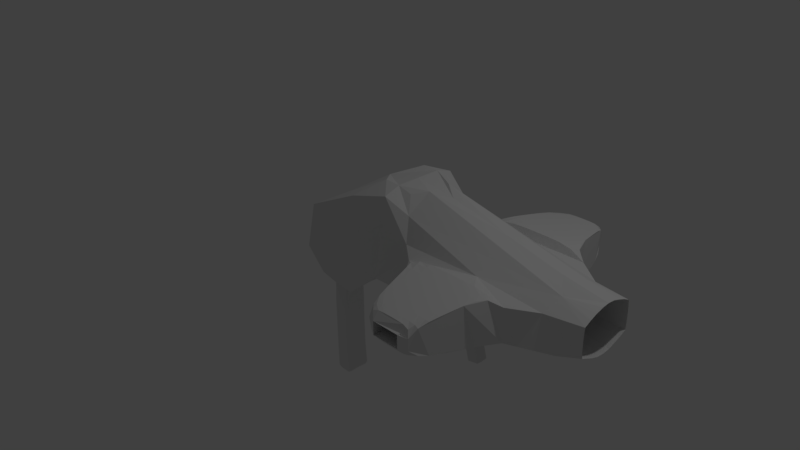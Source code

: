 # Source: bomber.blend  (saved by Blender 2.77.0; exported with 4.5.12 LTS)
import bpy
from mathutils import Matrix  # noqa: F401  (used for matrix-valued properties, if any)

bpy.ops.wm.read_factory_settings(use_empty=True)
scene = bpy.context.scene
scene.name = 'Scene'

# ---- collections
col_collection_1 = bpy.data.collections.new('Collection 1'); scene.collection.children.link(col_collection_1)

# ---- materials (node trees are filled in below, after node groups)
mat_material = bpy.data.materials.new('Material')
mat_material.alpha_threshold = 0.0
mat_material.use_transparent_shadow = False
mat_material.roughness = 0.5
mat_material.line_color = (0.0, 0.0, 0.0, 1.0)

# ---- material node trees

# ---- world
world_world = bpy.data.worlds.new('World'); scene.world = world_world
world_world.color = (0.05088, 0.05088, 0.05088)
world_world.use_sun_shadow = False
world_world.sun_shadow_jitter_overblur = 0.0
world_world.cycles.sampling_method = 'MANUAL'

# ---- cameras
cam_camera = bpy.data.cameras.new('Camera')
cam_camera.clip_end = 100.0
cam_camera.lens = 35.0
cam_camera.sensor_width = 32.0
cam_camera.sensor_height = 18.0
cam_camera.ortho_scale = 7.314
cam_camera.dof.focus_distance = 0.0
cam_camera.dof.aperture_fstop = 128.0

# ---- lights
light_lamp = bpy.data.lights.new('Lamp', 'POINT')
light_lamp.transmission_factor = 0.0
light_lamp.cutoff_distance = 30.0
light_lamp.energy = 100.0
light_lamp.shadow_buffer_clip_start = 1.001
light_lamp.shadow_soft_size = 0.1
light_lamp.shadow_maximum_resolution = 0.006
light_lamp.use_absolute_resolution = True

# ---- meshes
me_cube = bpy.data.meshes.new('Cube')
me_cube.from_pydata([(-0.02493, 0.3866, -0.4218), (2.305, 1.597, 0.4086), (2.733, 0.6782, 0.2764), (-0.6536, 0.3221, -0.4004), (1.202, 0.5592, 0.7947), (2.724, 0.6661, 0.6911), (1.353, 0.6661, 0.6911), (-0.5399, 0.5025, 0.6963), (-0.06733, 0.0, -0.4274), (-0.2518, 0.3903, -0.3997), (0.558, 0.4811, 0.07234), (1.345, 0.6782, 0.2764), (3.068, 0.0, 0.1142), (-0.7709, 0.0, -0.4274), (2.928, 0.0, 0.894), (-0.7256, 0.4806, 0.03251), (1.385, 0.0, 1.238), (0.2872, 0.5497, 1.097), (3.038, 0.448, 0.6691), (-0.5365, 0.0, 0.6919), (-0.112, 0.5539, 0.1128), (-0.825, 0.0, 0.04662), (3.239, 0.4546, 0.2632), (0.06239, 0.0, 0.0), (0.3394, 0.0, 1.22), (2.323, 1.61, 0.5639), (1.772, 1.597, 0.4086), (1.755, 1.61, 0.5639), (1.864, 1.655, 0.4157), (1.864, 1.655, 0.5843), (2.214, 1.655, 0.5843), (2.214, 1.655, 0.4157), (1.712, 0.6448, 0.3425), (1.712, 0.6448, 0.6575), (2.366, 0.6448, 0.6575), (2.366, 0.6448, 0.3425), (2.039, 1.575, 0.6796), (2.039, 0.7009, 0.8029), (2.462, 1.138, 0.7413), (1.615, 1.138, 0.7413), (2.039, 1.138, 0.7414), (2.221, 1.576, 0.6734), (2.356, 0.6999, 0.7967), (2.532, 0.8816, 0.7711), (1.681, 1.394, 0.6991), (1.857, 1.576, 0.6734), (1.721, 0.6999, 0.7967), (2.397, 1.394, 0.6991), (1.545, 0.8816, 0.7711), (2.039, 1.394, 0.7052), (2.039, 0.8814, 0.7776), (1.79, 1.138, 0.7414), (2.287, 1.138, 0.7414), (2.324, 0.8814, 0.7774), (1.753, 0.8814, 0.7774), (1.828, 1.394, 0.7051), (2.25, 1.394, 0.7051), (2.293, 1.582, 0.6473), (2.524, 0.6938, 0.7709), (2.592, 0.7637, 0.7611), (1.716, 1.512, 0.6572), (1.946, 1.575, 0.679), (1.881, 0.7008, 0.8023), (2.43, 1.267, 0.7224), (1.583, 1.009, 0.7588), (2.039, 1.508, 0.6891), (2.039, 1.009, 0.7596), (1.68, 1.138, 0.7414), (2.164, 1.138, 0.7414), (2.131, 1.575, 0.679), (2.196, 0.7008, 0.8023), (2.495, 1.009, 0.7588), (1.648, 1.267, 0.7224), (1.784, 1.582, 0.6473), (1.553, 0.6938, 0.7709), (2.361, 1.512, 0.6572), (1.485, 0.7637, 0.7611), (2.039, 1.267, 0.7231), (2.039, 0.7674, 0.7936), (1.913, 1.138, 0.7414), (2.397, 1.138, 0.7414), (2.306, 1.009, 0.7596), (2.342, 0.7673, 0.7922), (2.183, 0.8814, 0.7776), (2.453, 0.8814, 0.7761), (1.771, 1.009, 0.7596), (1.735, 0.7673, 0.7922), (1.625, 0.8814, 0.7761), (1.895, 0.8814, 0.7776), (1.845, 1.508, 0.6877), (1.809, 1.267, 0.7231), (1.734, 1.394, 0.7038), (1.932, 1.394, 0.7052), (2.233, 1.508, 0.6877), (2.268, 1.267, 0.7231), (2.145, 1.394, 0.7052), (2.343, 1.394, 0.7038), (2.37, 1.267, 0.723), (2.154, 1.267, 0.7231), (2.137, 1.508, 0.689), (1.923, 1.267, 0.7231), (1.707, 1.267, 0.723), (1.761, 1.509, 0.6798), (1.886, 0.7674, 0.7935), (1.592, 0.7664, 0.7842), (1.653, 1.009, 0.7595), (2.485, 0.7664, 0.7842), (2.191, 0.7674, 0.7935), (2.173, 1.009, 0.7596), (2.425, 1.009, 0.7595), (1.904, 1.009, 0.7596), (1.941, 1.508, 0.689), (2.316, 1.509, 0.6798), (2.462, 1.138, 0.2587), (2.039, 1.575, 0.3204), (2.039, 0.7009, 0.197), (1.615, 1.138, 0.2587), (2.039, 1.138, 0.2586), (2.396, 1.393, 0.2994), (2.22, 1.575, 0.325), (2.357, 0.7005, 0.2015), (1.545, 0.8823, 0.2271), (2.533, 0.8823, 0.2271), (1.858, 1.575, 0.325), (1.721, 0.7005, 0.2015), (1.682, 1.393, 0.2994), (2.039, 1.394, 0.2948), (2.039, 0.8814, 0.2224), (2.287, 1.138, 0.2586), (1.79, 1.138, 0.2586), (1.753, 0.8814, 0.2225), (2.324, 0.8814, 0.2225), (2.25, 1.394, 0.2949), (1.828, 1.394, 0.2949), (2.356, 1.509, 0.335), (2.289, 1.578, 0.3449), (2.527, 0.6972, 0.2199), (1.483, 0.7671, 0.2297), (2.495, 1.009, 0.241), (1.946, 1.575, 0.3209), (1.881, 0.7009, 0.1975), (1.648, 1.267, 0.2774), (2.039, 1.508, 0.3109), (2.039, 1.009, 0.2404), (2.397, 1.138, 0.2586), (1.913, 1.138, 0.2586), (2.43, 1.267, 0.2774), (2.131, 1.575, 0.3209), (2.196, 0.7009, 0.1975), (1.583, 1.009, 0.241), (2.594, 0.7671, 0.2297), (1.789, 1.578, 0.3449), (1.55, 0.6972, 0.2199), (1.721, 1.509, 0.335), (2.039, 1.267, 0.2769), (2.039, 0.7674, 0.2064), (2.164, 1.138, 0.2586), (1.68, 1.138, 0.2586), (1.771, 1.009, 0.2404), (1.735, 0.7674, 0.2074), (1.895, 0.8814, 0.2224), (1.625, 0.8815, 0.2235), (2.306, 1.009, 0.2404), (2.342, 0.7674, 0.2074), (2.453, 0.8815, 0.2235), (2.183, 0.8814, 0.2224), (2.232, 1.508, 0.312), (2.268, 1.267, 0.2769), (2.343, 1.394, 0.2959), (2.145, 1.394, 0.2948), (1.845, 1.508, 0.312), (1.809, 1.267, 0.2769), (1.932, 1.394, 0.2948), (1.734, 1.394, 0.2959), (1.707, 1.267, 0.2769), (1.923, 1.267, 0.2769), (1.941, 1.508, 0.311), (2.154, 1.267, 0.2769), (2.37, 1.267, 0.2769), (2.315, 1.508, 0.3179), (2.191, 0.7674, 0.2064), (2.486, 0.7674, 0.2131), (2.425, 1.009, 0.2405), (1.592, 0.7674, 0.2131), (1.886, 0.7674, 0.2064), (1.904, 1.009, 0.2404), (1.653, 1.009, 0.2405), (2.173, 1.009, 0.2404), (2.137, 1.508, 0.311), (1.762, 1.508, 0.3179), (3.499, 0.0, 0.7998), (3.499, 0.0, 0.1998), (3.499, 0.3709, 0.3176), (3.499, 0.3704, 0.6807), (1.382, 0.0, 0.7252), (1.382, 0.0, 0.2748), (1.413, 0.4013, 0.3109), (1.413, 0.4013, 0.689), (3.499, 0.19, 0.2375), (3.499, 0.1899, 0.762), (3.499, 0.38, 0.4995), (3.499, 0.09502, 0.2083), (3.499, 0.09495, 0.7913), (3.499, 0.3783, 0.5942), (3.499, 0.2835, 0.2737), (3.499, 0.2833, 0.7255), (3.499, 0.3785, 0.4047), (1.012, 0.3047, 1.267), (0.8299, 0.5272, 1.253), (0.6102, 0.3036, 1.327), (0.8261, 0.0, 1.323), (0.8261, 0.3101, 1.323), (1.159, 0.1542, 1.304), (2.163, 0.0, 1.073), (2.214, 0.5123, 0.7818), (3.104, 0.2255, 0.7991), (1.121, 0.4409, 1.079), (-0.619, 0.0, -0.5403), (-0.3849, 0.0, -0.5403), (-0.5, 0.1449, -0.5403), (-0.4405, 0.1449, -0.5403), (-0.3971, 0.1449, -0.5403), (-0.6091, 0.1449, -0.5403), (-0.3971, 0.1644, -1.948), (-0.6091, 0.1644, -1.948), (-0.5992, 0.0, -1.977), (-0.407, 0.0, -1.977), (-0.619, 0.1449, -0.5403), (-0.3849, 0.1449, -0.5403), (-0.5, 0.1632, -1.973), (-0.6011, 0.09572, -1.977), (-0.4026, 0.09572, -1.977), (-0.4256, 0.1659, -1.258), (-0.6115, 0.1659, -1.258), (-0.5046, 0.1704, -1.258), (-0.619, 0.09056, -1.258), (-0.4182, 0.09056, -1.258), (-0.5595, 0.1449, -0.5403), (-0.4467, 0.1449, -0.5403), (-0.5654, 0.1632, -1.973), (-0.6071, 0.138, -1.973), (-0.3966, 0.138, -1.973), (-0.421, 0.1659, -0.8821), (-0.6115, 0.1659, -1.634), (-0.619, 0.0, -0.8821), (-0.4383, 0.1632, -1.973), (-0.421, 0.1659, -1.634), (-0.6115, 0.1659, -0.8821), (-0.619, 0.0, -1.634), (-0.5046, 0.1704, -1.634), (-0.5046, 0.1704, -0.8821), (-0.5595, 0.1704, -1.258), (-0.473, 0.1704, -1.258), (-0.619, 0.09056, -1.634), (-0.619, 0.09056, -0.8821), (-0.619, 0.0, -1.258), (-0.619, 0.1344, -1.258), (-0.5496, 0.1344, -2.01), (-0.4504, 0.1344, -2.01), (-0.5, 0.09572, -1.977), (-0.4135, 0.09056, -1.634), (-0.4135, 0.09056, -0.8821), (-0.4182, 0.1344, -1.258), (-0.4182, 0.0, -1.258), (-0.412, 0.0, -0.8821), (-0.4135, 0.1344, -0.8821), (-0.4135, 0.1344, -1.634), (-0.5, 0.0, -1.977), (-0.619, 0.1344, -0.8821), (-0.4684, 0.1704, -0.8821), (-0.5595, 0.1704, -0.8821), (-0.5595, 0.1704, -1.634), (-0.4684, 0.1704, -1.634), (-0.619, 0.1344, -1.634), (-0.412, 0.0, -1.634), (1.682, 0.0, 0.09631), (1.529, 0.0, 0.08495), (1.691, 0.06474, 0.1111), (1.529, 0.06934, 0.08495), (1.883, 0.0, -0.7201), (1.748, 0.0, -0.7314), (1.891, 0.07903, -0.7052), (1.748, 0.08014, -0.7314)], [], [(28, 29, 33, 32), (189, 153, 26, 151), (112, 75, 25, 57), (11, 6, 76, 48, 64, 39, 72, 44, 60, 27, 26, 153, 125, 141, 116, 149, 121, 137), (21, 19, 7, 15), (20, 9, 3, 15), (17, 20, 15, 7), (4, 10, 20, 17, 208), (10, 0, 9, 20), (13, 21, 15, 3), (26, 27, 29, 28), (4, 214, 18, 5, 58, 42, 70, 37, 62, 46, 74, 6), (10, 4, 6, 11), (22, 10, 11, 152, 124, 140, 115, 148, 120, 136, 2), (5, 2, 150, 122, 138, 113, 146, 118, 134, 1, 25, 75, 47, 63, 38, 71, 43, 59), (4, 216, 207, 212, 16, 213, 14, 215, 18, 214), (0, 10, 23, 8), (22, 12, 275, 277), (18, 22, 2, 5), (211, 209, 24, 210), (17, 7, 19, 24, 209), (13, 3, 227, 217), (18, 215, 14, 190, 202, 199, 205, 193), (25, 1, 31, 30), (1, 135, 119, 147, 114, 139, 123, 151, 26, 28, 31), (27, 73, 45, 61, 36, 69, 41, 57, 25, 30, 29), (32, 33, 34, 35), (30, 31, 35, 34), (29, 30, 34, 33), (31, 28, 32, 35), (111, 65, 36, 61), (110, 66, 40, 79), (109, 71, 38, 80), (108, 81, 52, 68), (107, 82, 53, 83), (106, 59, 43, 84), (105, 85, 51, 67), (104, 86, 54, 87), (103, 78, 50, 88), (102, 89, 45, 73), (101, 90, 55, 91), (100, 77, 49, 92), (99, 93, 41, 69), (98, 94, 56, 95), (97, 63, 47, 96), (94, 97, 96, 56), (52, 80, 97, 94), (80, 38, 63, 97), (77, 98, 95, 49), (40, 68, 98, 77), (68, 52, 94, 98), (65, 99, 69, 36), (49, 95, 99, 65), (95, 56, 93, 99), (90, 100, 92, 55), (51, 79, 100, 90), (79, 40, 77, 100), (72, 101, 91, 44), (39, 67, 101, 72), (67, 51, 90, 101), (60, 102, 73, 27), (44, 91, 102, 60), (91, 55, 89, 102), (86, 103, 88, 54), (46, 62, 103, 86), (62, 37, 78, 103), (76, 104, 87, 48), (6, 74, 104, 76), (74, 46, 86, 104), (64, 105, 67, 39), (48, 87, 105, 64), (87, 54, 85, 105), (82, 106, 84, 53), (42, 58, 106, 82), (58, 5, 59, 106), (78, 107, 83, 50), (37, 70, 107, 78), (70, 42, 82, 107), (66, 108, 68, 40), (50, 83, 108, 66), (83, 53, 81, 108), (81, 109, 80, 52), (53, 84, 109, 81), (84, 43, 71, 109), (85, 110, 79, 51), (54, 88, 110, 85), (88, 50, 66, 110), (89, 111, 61, 45), (55, 92, 111, 89), (92, 49, 65, 111), (93, 112, 57, 41), (56, 96, 112, 93), (96, 47, 75, 112), (188, 142, 114, 147), (187, 143, 117, 156), (186, 149, 116, 157), (185, 158, 129, 145), (184, 159, 130, 160), (183, 137, 121, 161), (182, 162, 128, 144), (181, 163, 131, 164), (180, 155, 127, 165), (179, 166, 119, 135), (178, 167, 132, 168), (177, 154, 126, 169), (176, 170, 123, 139), (175, 171, 133, 172), (174, 141, 125, 173), (171, 174, 173, 133), (129, 157, 174, 171), (157, 116, 141, 174), (154, 175, 172, 126), (117, 145, 175, 154), (145, 129, 171, 175), (142, 176, 139, 114), (126, 172, 176, 142), (172, 133, 170, 176), (167, 177, 169, 132), (128, 156, 177, 167), (156, 117, 154, 177), (146, 178, 168, 118), (113, 144, 178, 146), (144, 128, 167, 178), (134, 179, 135, 1), (118, 168, 179, 134), (168, 132, 166, 179), (163, 180, 165, 131), (120, 148, 180, 163), (148, 115, 155, 180), (150, 181, 164, 122), (2, 136, 181, 150), (136, 120, 163, 181), (138, 182, 144, 113), (122, 164, 182, 138), (164, 131, 162, 182), (159, 183, 161, 130), (124, 152, 183, 159), (152, 11, 137, 183), (155, 184, 160, 127), (115, 140, 184, 155), (140, 124, 159, 184), (143, 185, 145, 117), (127, 160, 185, 143), (160, 130, 158, 185), (158, 186, 157, 129), (130, 161, 186, 158), (161, 121, 149, 186), (162, 187, 156, 128), (131, 165, 187, 162), (165, 127, 143, 187), (166, 188, 147, 119), (132, 169, 188, 166), (169, 126, 142, 188), (170, 189, 151, 123), (133, 173, 189, 170), (173, 125, 153, 189), (193, 205, 199, 202, 190, 194, 197), (12, 22, 192, 204, 198, 201, 191), (22, 18, 193, 203, 200, 206, 192), (196, 197, 194, 195), (192, 206, 200, 203, 193, 197, 196), (191, 201, 198, 204, 192, 196, 195), (207, 211, 210, 16, 212), (4, 208, 211, 207, 216), (208, 17, 209, 211), (3, 9, 228, 220, 219, 237, 227), (229, 257, 239), (273, 243, 224, 240), (272, 246, 223, 245), (271, 249, 229, 239), (270, 250, 234, 251), (269, 242, 232, 252), (248, 253, 230, 225), (244, 254, 235, 255), (268, 247, 233, 256), (229, 258, 257), (223, 241, 245), (266, 260, 231, 241), (265, 261, 236, 262), (261, 264, 263, 236), (228, 218, 264, 261), (242, 265, 262, 232), (221, 228, 265, 242), (228, 261, 265), (246, 266, 241, 223), (232, 262, 266, 246), (262, 236, 260, 266), (259, 267, 225, 230), (231, 226, 267, 259), (245, 258, 229), (245, 241, 258), (241, 231, 258), (257, 259, 230), (257, 258, 259), (258, 231, 259), (254, 268, 256, 235), (227, 268, 254), (227, 222, 247, 268), (217, 227, 254, 244), (255, 235, 253, 248), (250, 269, 252, 234), (219, 238, 269, 250), (238, 221, 242, 269), (247, 270, 251, 233), (222, 237, 270, 247), (237, 219, 250, 270), (243, 271, 239, 224), (233, 251, 271, 243), (251, 234, 249, 271), (249, 272, 245, 229), (234, 252, 272, 249), (252, 232, 246, 272), (253, 273, 240, 230), (235, 256, 273, 253), (256, 233, 243, 273), (239, 240, 224), (239, 257, 240), (257, 230, 240), (260, 274, 226, 231), (236, 263, 274, 260), (0, 8, 218, 228, 9), (278, 277, 281, 282), (10, 22, 277, 278), (23, 10, 278, 276), (280, 282, 281, 279), (277, 275, 279, 281), (276, 278, 282, 280)])
me_cube.materials.append(mat_material)
me_cube.use_remesh_preserve_volume = False
me_cube.use_remesh_preserve_attributes = False
me_cube.use_mirror_vertex_groups = False
me_cube.update()

# ---- objects
ob_cube = bpy.data.objects.new('Cube', me_cube)
ob_lamp = bpy.data.objects.new('Lamp', light_lamp)
ob_camera = bpy.data.objects.new('Camera', cam_camera)

# ---- transforms, parenting, visibility, modifiers, constraints
ob_cube.location = (0.0, 0.0, 0.0)
ob_cube.lock_rotations_4d = False
ob_cube.empty_display_type = 'ARROWS'
ob_cube.lineart.crease_threshold = 0.0
_m = ob_cube.modifiers.new('Mirror', 'MIRROR')
_m.use_axis = (False, True, False)
_m.use_clip = True
ob_lamp.location = (4.076, 1.005, 5.904)
ob_lamp.rotation_euler = (0.6503, 0.05522, 1.866)
ob_lamp.lock_rotations_4d = False
ob_lamp.empty_display_type = 'ARROWS'
ob_lamp.color = (0.0, 0.0, 0.0, 0.0)
ob_lamp.lineart.crease_threshold = 0.0
ob_camera.location = (7.481, -6.508, 5.344)
ob_camera.rotation_euler = (1.109, 0.01082, 0.8149)
ob_camera.lock_rotations_4d = False
ob_camera.empty_display_type = 'ARROWS'
ob_camera.color = (0.0, 0.0, 0.0, 0.0)
ob_camera.display_type = 'WIRE'
ob_camera.lineart.crease_threshold = 0.0

# ---- collection membership
col_collection_1.objects.link(ob_cube)
col_collection_1.objects.link(ob_lamp)
col_collection_1.objects.link(ob_camera)

# ---- scene / render settings (as saved in the file)
scene.camera = ob_camera
scene.frame_start = 1; scene.frame_end = 250; scene.frame_set(1)
scene.render.engine = 'BLENDER_EEVEE_NEXT'
scene.render.resolution_percentage = 50
scene.render.dither_intensity = 0.0
scene.cycles.use_denoising = False
scene.cycles.samples = 128
scene.cycles.sampling_pattern = 'TABULATED_SOBOL'
scene.cycles.light_sampling_threshold = 0.0
scene.cycles.use_adaptive_sampling = False
scene.cycles.use_light_tree = False
scene.cycles.blur_glossy = 0.0
scene.cycles.sample_clamp_indirect = 0.0
scene.view_settings.view_transform = 'Standard'
bpy.context.view_layer.update()
